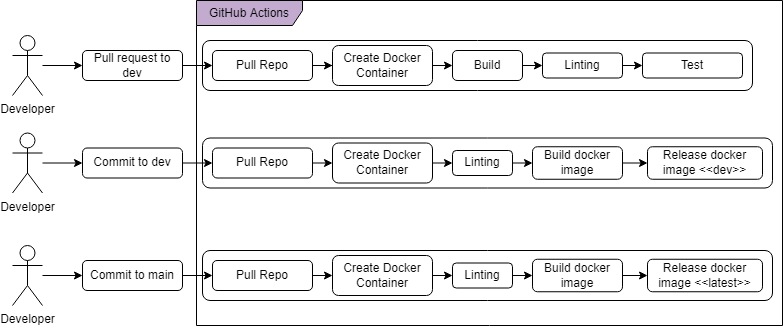

The diagram above was exported from draw.io. Its source (the exported page's mxGraphModel, read from the mxfile embedded in the PNG):
<mxGraphModel dx="1910" dy="478" grid="1" gridSize="10" guides="1" tooltips="1" connect="1" arrows="1" fold="1" page="1" pageScale="1" pageWidth="827" pageHeight="1169" math="0" shadow="0">
  <root>
    <mxCell id="0" />
    <mxCell id="1" parent="0" />
    <mxCell id="iUei3T7dgwYxTnK3QF5g-1" value="" style="rounded=1;whiteSpace=wrap;html=1;" vertex="1" parent="1">
      <mxGeometry x="120" y="135" width="550" height="50" as="geometry" />
    </mxCell>
    <mxCell id="iUei3T7dgwYxTnK3QF5g-18" style="edgeStyle=orthogonalEdgeStyle;rounded=0;orthogonalLoop=1;jettySize=auto;html=1;exitX=1;exitY=0.5;exitDx=0;exitDy=0;entryX=0;entryY=0.5;entryDx=0;entryDy=0;" edge="1" parent="1" source="iUei3T7dgwYxTnK3QF5g-2" target="iUei3T7dgwYxTnK3QF5g-4">
      <mxGeometry relative="1" as="geometry" />
    </mxCell>
    <mxCell id="iUei3T7dgwYxTnK3QF5g-2" value="Linting" style="rounded=1;whiteSpace=wrap;html=1;" vertex="1" parent="1">
      <mxGeometry x="460" y="147.5" width="80" height="25" as="geometry" />
    </mxCell>
    <mxCell id="iUei3T7dgwYxTnK3QF5g-17" style="edgeStyle=orthogonalEdgeStyle;rounded=0;orthogonalLoop=1;jettySize=auto;html=1;exitX=1;exitY=0.5;exitDx=0;exitDy=0;entryX=0;entryY=0.5;entryDx=0;entryDy=0;" edge="1" parent="1" source="iUei3T7dgwYxTnK3QF5g-3" target="iUei3T7dgwYxTnK3QF5g-2">
      <mxGeometry relative="1" as="geometry" />
    </mxCell>
    <mxCell id="iUei3T7dgwYxTnK3QF5g-3" value="Build" style="rounded=1;whiteSpace=wrap;html=1;" vertex="1" parent="1">
      <mxGeometry x="370" y="145" width="70" height="30" as="geometry" />
    </mxCell>
    <mxCell id="iUei3T7dgwYxTnK3QF5g-4" value="Test" style="rounded=1;whiteSpace=wrap;html=1;" vertex="1" parent="1">
      <mxGeometry x="560" y="147.5" width="100" height="25" as="geometry" />
    </mxCell>
    <mxCell id="iUei3T7dgwYxTnK3QF5g-14" style="edgeStyle=orthogonalEdgeStyle;rounded=0;orthogonalLoop=1;jettySize=auto;html=1;exitX=1;exitY=0.5;exitDx=0;exitDy=0;entryX=0;entryY=0.5;entryDx=0;entryDy=0;" edge="1" parent="1" source="iUei3T7dgwYxTnK3QF5g-6" target="iUei3T7dgwYxTnK3QF5g-7">
      <mxGeometry relative="1" as="geometry" />
    </mxCell>
    <mxCell id="iUei3T7dgwYxTnK3QF5g-6" value="Pull Repo" style="rounded=1;whiteSpace=wrap;html=1;" vertex="1" parent="1">
      <mxGeometry x="130" y="145" width="100" height="30" as="geometry" />
    </mxCell>
    <mxCell id="iUei3T7dgwYxTnK3QF5g-16" style="edgeStyle=orthogonalEdgeStyle;rounded=0;orthogonalLoop=1;jettySize=auto;html=1;exitX=1;exitY=0.5;exitDx=0;exitDy=0;entryX=0;entryY=0.5;entryDx=0;entryDy=0;" edge="1" parent="1" source="iUei3T7dgwYxTnK3QF5g-7" target="iUei3T7dgwYxTnK3QF5g-3">
      <mxGeometry relative="1" as="geometry" />
    </mxCell>
    <mxCell id="iUei3T7dgwYxTnK3QF5g-7" value="Create Docker Container" style="rounded=1;whiteSpace=wrap;html=1;" vertex="1" parent="1">
      <mxGeometry x="250" y="140" width="100" height="40" as="geometry" />
    </mxCell>
    <mxCell id="iUei3T7dgwYxTnK3QF5g-15" style="edgeStyle=orthogonalEdgeStyle;rounded=0;orthogonalLoop=1;jettySize=auto;html=1;exitX=1;exitY=0.5;exitDx=0;exitDy=0;entryX=0;entryY=0.5;entryDx=0;entryDy=0;" edge="1" parent="1" source="iUei3T7dgwYxTnK3QF5g-10" target="iUei3T7dgwYxTnK3QF5g-6">
      <mxGeometry relative="1" as="geometry" />
    </mxCell>
    <mxCell id="iUei3T7dgwYxTnK3QF5g-10" value="Pull request to dev" style="rounded=1;whiteSpace=wrap;html=1;" vertex="1" parent="1">
      <mxGeometry y="145" width="100" height="30" as="geometry" />
    </mxCell>
    <mxCell id="iUei3T7dgwYxTnK3QF5g-12" style="edgeStyle=orthogonalEdgeStyle;rounded=0;orthogonalLoop=1;jettySize=auto;html=1;entryX=0;entryY=0.5;entryDx=0;entryDy=0;" edge="1" parent="1" source="iUei3T7dgwYxTnK3QF5g-11" target="iUei3T7dgwYxTnK3QF5g-10">
      <mxGeometry relative="1" as="geometry" />
    </mxCell>
    <mxCell id="iUei3T7dgwYxTnK3QF5g-11" value="Developer" style="shape=umlActor;verticalLabelPosition=bottom;verticalAlign=top;html=1;outlineConnect=0;" vertex="1" parent="1">
      <mxGeometry x="-70" y="130" width="30" height="60" as="geometry" />
    </mxCell>
    <mxCell id="iUei3T7dgwYxTnK3QF5g-19" value="" style="rounded=1;whiteSpace=wrap;html=1;" vertex="1" parent="1">
      <mxGeometry x="120" y="345" width="570" height="50" as="geometry" />
    </mxCell>
    <mxCell id="iUei3T7dgwYxTnK3QF5g-36" style="edgeStyle=orthogonalEdgeStyle;rounded=0;orthogonalLoop=1;jettySize=auto;html=1;exitX=1;exitY=0.5;exitDx=0;exitDy=0;entryX=0;entryY=0.5;entryDx=0;entryDy=0;" edge="1" parent="1" source="iUei3T7dgwYxTnK3QF5g-21" target="iUei3T7dgwYxTnK3QF5g-34">
      <mxGeometry relative="1" as="geometry" />
    </mxCell>
    <mxCell id="iUei3T7dgwYxTnK3QF5g-21" value="Linting" style="rounded=1;whiteSpace=wrap;html=1;" vertex="1" parent="1">
      <mxGeometry x="370" y="357.5" width="60" height="25" as="geometry" />
    </mxCell>
    <mxCell id="iUei3T7dgwYxTnK3QF5g-25" style="edgeStyle=orthogonalEdgeStyle;rounded=0;orthogonalLoop=1;jettySize=auto;html=1;exitX=1;exitY=0.5;exitDx=0;exitDy=0;entryX=0;entryY=0.5;entryDx=0;entryDy=0;" edge="1" parent="1" source="iUei3T7dgwYxTnK3QF5g-26" target="iUei3T7dgwYxTnK3QF5g-28">
      <mxGeometry relative="1" as="geometry" />
    </mxCell>
    <mxCell id="iUei3T7dgwYxTnK3QF5g-26" value="Pull Repo" style="rounded=1;whiteSpace=wrap;html=1;" vertex="1" parent="1">
      <mxGeometry x="130" y="355" width="100" height="30" as="geometry" />
    </mxCell>
    <mxCell id="iUei3T7dgwYxTnK3QF5g-27" style="edgeStyle=orthogonalEdgeStyle;rounded=0;orthogonalLoop=1;jettySize=auto;html=1;exitX=1;exitY=0.5;exitDx=0;exitDy=0;entryX=0;entryY=0.5;entryDx=0;entryDy=0;" edge="1" parent="1" source="iUei3T7dgwYxTnK3QF5g-28" target="iUei3T7dgwYxTnK3QF5g-21">
      <mxGeometry relative="1" as="geometry">
        <mxPoint x="370.0000000000002" y="370.0000000000001" as="targetPoint" />
      </mxGeometry>
    </mxCell>
    <mxCell id="iUei3T7dgwYxTnK3QF5g-28" value="Create Docker Container" style="rounded=1;whiteSpace=wrap;html=1;" vertex="1" parent="1">
      <mxGeometry x="250" y="350" width="100" height="40" as="geometry" />
    </mxCell>
    <mxCell id="iUei3T7dgwYxTnK3QF5g-29" style="edgeStyle=orthogonalEdgeStyle;rounded=0;orthogonalLoop=1;jettySize=auto;html=1;exitX=1;exitY=0.5;exitDx=0;exitDy=0;entryX=0;entryY=0.5;entryDx=0;entryDy=0;" edge="1" parent="1" source="iUei3T7dgwYxTnK3QF5g-30" target="iUei3T7dgwYxTnK3QF5g-26">
      <mxGeometry relative="1" as="geometry" />
    </mxCell>
    <mxCell id="iUei3T7dgwYxTnK3QF5g-30" value="Commit to main" style="rounded=1;whiteSpace=wrap;html=1;" vertex="1" parent="1">
      <mxGeometry y="355" width="100" height="30" as="geometry" />
    </mxCell>
    <mxCell id="iUei3T7dgwYxTnK3QF5g-31" style="edgeStyle=orthogonalEdgeStyle;rounded=0;orthogonalLoop=1;jettySize=auto;html=1;entryX=0;entryY=0.5;entryDx=0;entryDy=0;" edge="1" parent="1" source="iUei3T7dgwYxTnK3QF5g-32" target="iUei3T7dgwYxTnK3QF5g-30">
      <mxGeometry relative="1" as="geometry" />
    </mxCell>
    <mxCell id="iUei3T7dgwYxTnK3QF5g-32" value="Developer" style="shape=umlActor;verticalLabelPosition=bottom;verticalAlign=top;html=1;outlineConnect=0;" vertex="1" parent="1">
      <mxGeometry x="-70" y="340" width="30" height="60" as="geometry" />
    </mxCell>
    <mxCell id="iUei3T7dgwYxTnK3QF5g-38" style="edgeStyle=orthogonalEdgeStyle;rounded=0;orthogonalLoop=1;jettySize=auto;html=1;exitX=1;exitY=0.5;exitDx=0;exitDy=0;entryX=0;entryY=0.5;entryDx=0;entryDy=0;" edge="1" parent="1" source="iUei3T7dgwYxTnK3QF5g-34" target="iUei3T7dgwYxTnK3QF5g-37">
      <mxGeometry relative="1" as="geometry" />
    </mxCell>
    <mxCell id="iUei3T7dgwYxTnK3QF5g-34" value="Build docker image" style="rounded=1;whiteSpace=wrap;html=1;" vertex="1" parent="1">
      <mxGeometry x="450" y="353.75" width="90" height="32.5" as="geometry" />
    </mxCell>
    <mxCell id="iUei3T7dgwYxTnK3QF5g-37" value="Release docker image &amp;lt;&amp;lt;latest&amp;gt;&amp;gt;" style="rounded=1;whiteSpace=wrap;html=1;" vertex="1" parent="1">
      <mxGeometry x="565" y="353.75" width="115" height="32.5" as="geometry" />
    </mxCell>
    <mxCell id="iUei3T7dgwYxTnK3QF5g-39" value="" style="rounded=1;whiteSpace=wrap;html=1;" vertex="1" parent="1">
      <mxGeometry x="120" y="232.5" width="570" height="50" as="geometry" />
    </mxCell>
    <mxCell id="iUei3T7dgwYxTnK3QF5g-40" style="edgeStyle=orthogonalEdgeStyle;rounded=0;orthogonalLoop=1;jettySize=auto;html=1;exitX=1;exitY=0.5;exitDx=0;exitDy=0;entryX=0;entryY=0.5;entryDx=0;entryDy=0;" edge="1" parent="1" source="iUei3T7dgwYxTnK3QF5g-41" target="iUei3T7dgwYxTnK3QF5g-51">
      <mxGeometry relative="1" as="geometry" />
    </mxCell>
    <mxCell id="iUei3T7dgwYxTnK3QF5g-41" value="Linting" style="rounded=1;whiteSpace=wrap;html=1;" vertex="1" parent="1">
      <mxGeometry x="370" y="245" width="60" height="25" as="geometry" />
    </mxCell>
    <mxCell id="iUei3T7dgwYxTnK3QF5g-42" style="edgeStyle=orthogonalEdgeStyle;rounded=0;orthogonalLoop=1;jettySize=auto;html=1;exitX=1;exitY=0.5;exitDx=0;exitDy=0;entryX=0;entryY=0.5;entryDx=0;entryDy=0;" edge="1" parent="1" source="iUei3T7dgwYxTnK3QF5g-43" target="iUei3T7dgwYxTnK3QF5g-45">
      <mxGeometry relative="1" as="geometry" />
    </mxCell>
    <mxCell id="iUei3T7dgwYxTnK3QF5g-43" value="Pull Repo" style="rounded=1;whiteSpace=wrap;html=1;" vertex="1" parent="1">
      <mxGeometry x="130" y="242.5" width="100" height="30" as="geometry" />
    </mxCell>
    <mxCell id="iUei3T7dgwYxTnK3QF5g-44" style="edgeStyle=orthogonalEdgeStyle;rounded=0;orthogonalLoop=1;jettySize=auto;html=1;exitX=1;exitY=0.5;exitDx=0;exitDy=0;entryX=0;entryY=0.5;entryDx=0;entryDy=0;" edge="1" parent="1" source="iUei3T7dgwYxTnK3QF5g-45" target="iUei3T7dgwYxTnK3QF5g-41">
      <mxGeometry relative="1" as="geometry">
        <mxPoint x="370.0000000000002" y="257.5000000000001" as="targetPoint" />
      </mxGeometry>
    </mxCell>
    <mxCell id="iUei3T7dgwYxTnK3QF5g-45" value="Create Docker Container" style="rounded=1;whiteSpace=wrap;html=1;" vertex="1" parent="1">
      <mxGeometry x="250" y="237.5" width="100" height="40" as="geometry" />
    </mxCell>
    <mxCell id="iUei3T7dgwYxTnK3QF5g-46" style="edgeStyle=orthogonalEdgeStyle;rounded=0;orthogonalLoop=1;jettySize=auto;html=1;exitX=1;exitY=0.5;exitDx=0;exitDy=0;entryX=0;entryY=0.5;entryDx=0;entryDy=0;" edge="1" parent="1" source="iUei3T7dgwYxTnK3QF5g-47" target="iUei3T7dgwYxTnK3QF5g-43">
      <mxGeometry relative="1" as="geometry" />
    </mxCell>
    <mxCell id="iUei3T7dgwYxTnK3QF5g-47" value="Commit to dev" style="rounded=1;whiteSpace=wrap;html=1;" vertex="1" parent="1">
      <mxGeometry y="242.5" width="100" height="30" as="geometry" />
    </mxCell>
    <mxCell id="iUei3T7dgwYxTnK3QF5g-48" style="edgeStyle=orthogonalEdgeStyle;rounded=0;orthogonalLoop=1;jettySize=auto;html=1;entryX=0;entryY=0.5;entryDx=0;entryDy=0;" edge="1" parent="1" source="iUei3T7dgwYxTnK3QF5g-49" target="iUei3T7dgwYxTnK3QF5g-47">
      <mxGeometry relative="1" as="geometry" />
    </mxCell>
    <mxCell id="iUei3T7dgwYxTnK3QF5g-49" value="Developer" style="shape=umlActor;verticalLabelPosition=bottom;verticalAlign=top;html=1;outlineConnect=0;" vertex="1" parent="1">
      <mxGeometry x="-70" y="227.5" width="30" height="60" as="geometry" />
    </mxCell>
    <mxCell id="iUei3T7dgwYxTnK3QF5g-50" style="edgeStyle=orthogonalEdgeStyle;rounded=0;orthogonalLoop=1;jettySize=auto;html=1;exitX=1;exitY=0.5;exitDx=0;exitDy=0;entryX=0;entryY=0.5;entryDx=0;entryDy=0;" edge="1" parent="1" source="iUei3T7dgwYxTnK3QF5g-51" target="iUei3T7dgwYxTnK3QF5g-52">
      <mxGeometry relative="1" as="geometry" />
    </mxCell>
    <mxCell id="iUei3T7dgwYxTnK3QF5g-51" value="Build docker image" style="rounded=1;whiteSpace=wrap;html=1;" vertex="1" parent="1">
      <mxGeometry x="450" y="241.25" width="90" height="32.5" as="geometry" />
    </mxCell>
    <mxCell id="iUei3T7dgwYxTnK3QF5g-52" value="Release docker image &amp;lt;&amp;lt;dev&amp;gt;&amp;gt;" style="rounded=1;whiteSpace=wrap;html=1;" vertex="1" parent="1">
      <mxGeometry x="565" y="241.25" width="115" height="32.5" as="geometry" />
    </mxCell>
    <mxCell id="iUei3T7dgwYxTnK3QF5g-54" value="GitHub Actions" style="shape=umlFrame;whiteSpace=wrap;html=1;width=106;height=25;fillColor=#C3ABD0;" vertex="1" parent="1">
      <mxGeometry x="114" y="95" width="586" height="325" as="geometry" />
    </mxCell>
  </root>
</mxGraphModel>